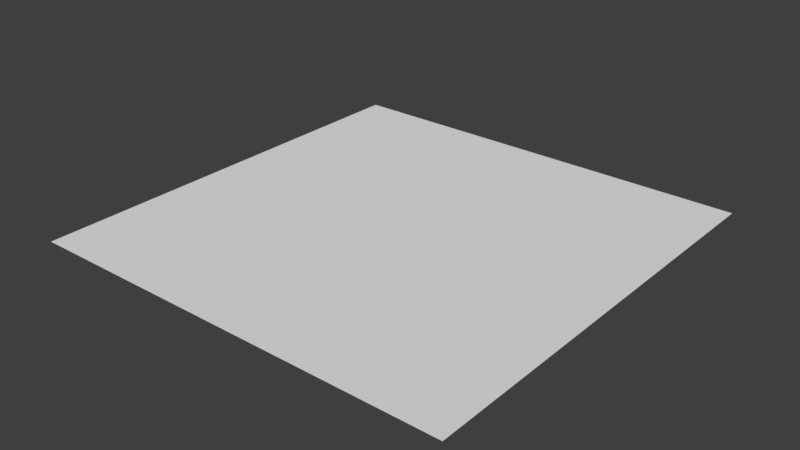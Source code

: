 # Source: hull_lower_n20.png.blend  (saved by Blender 2.79.6; exported with 4.5.12 LTS)
import bpy
from mathutils import Matrix  # noqa: F401  (used for matrix-valued properties, if any)

bpy.ops.wm.read_factory_settings(use_empty=True)
scene = bpy.context.scene
scene.name = 'Scene'

# ---- collections
col_collection_1 = bpy.data.collections.new('Collection 1'); scene.collection.children.link(col_collection_1)
col_n20 = bpy.data.collections.new('N20')  # instanced only; not linked into the scene

# ---- materials (node trees are filled in below, after node groups)
mat_3d_print = bpy.data.materials.new('3d print')
mat_3d_print__black = bpy.data.materials.new('3d print (black)')

# ---- material node trees

# ---- world
world_world = bpy.data.worlds.new('World'); scene.world = world_world

# ---- meshes
me_hub_n20 = bpy.data.meshes.new('Hub N20')
me_hub_n20.from_pydata([], [], [])
me_hub_n20.materials.append(None)
me_hub_n20.update()
me_tire_with_bead = bpy.data.meshes.new('Tire With Bead')
me_tire_with_bead.from_pydata([], [], [])
me_tire_with_bead.materials.append(None)
me_tire_with_bead.update()
me_hull_lower_n20 = bpy.data.meshes.new('Hull Lower N20')
me_hull_lower_n20.from_pydata([], [], [])
me_hull_lower_n20.materials.append(None)
me_hull_lower_n20.update()
me_plane = bpy.data.meshes.new('Plane')
me_plane.from_pydata([(-1.0, -1.0, 0.0), (1.0, -1.0, 0.0), (-1.0, 1.0, 0.0), (1.0, 1.0, 0.0)], [], [(0, 1, 3, 2)])
me_plane.use_remesh_preserve_volume = False
me_plane.use_remesh_preserve_attributes = False
me_plane.use_mirror_vertex_groups = False
me_plane.update()

# ---- objects
ob_cube_008 = bpy.data.objects.new('Cube.008', me_hub_n20)
ob_cube_007 = bpy.data.objects.new('Cube.007', me_tire_with_bead)
ob_n20_003 = bpy.data.objects.new('N20.003', None)
ob_n20_002 = bpy.data.objects.new('N20.002', None)
ob_cube_006 = bpy.data.objects.new('Cube.006', me_tire_with_bead)
ob_cube_005 = bpy.data.objects.new('Cube.005', me_hub_n20)
ob_cube_004 = bpy.data.objects.new('Cube.004', me_hub_n20)
ob_cube_003 = bpy.data.objects.new('Cube.003', me_tire_with_bead)
ob_n20_001 = bpy.data.objects.new('N20.001', None)
ob_n20 = bpy.data.objects.new('N20', None)
ob_cube_002 = bpy.data.objects.new('Cube.002', me_tire_with_bead)
ob_cube_001 = bpy.data.objects.new('Cube.001', me_hull_lower_n20)
ob_cube = bpy.data.objects.new('Cube', me_hub_n20)
ob_plane = bpy.data.objects.new('Plane', me_plane)

# ---- transforms, parenting, visibility, modifiers, constraints
ob_cube_008.location = (-3.3, -4.3, 2.0)
ob_cube_008.rotation_euler = (-3.142, 1.571, 0.0)
ob_cube_008.lineart.crease_threshold = 0.0
ob_cube_008.material_slots[0].link = 'OBJECT'; ob_cube_008.material_slots[0].material = mat_3d_print
ob_cube_007.location = (-3.5, 4.3, 2.0)
ob_cube_007.rotation_euler = (-6.283, 1.571, 0.0)
ob_cube_007.lineart.crease_threshold = 0.0
ob_cube_007.material_slots[0].link = 'OBJECT'; ob_cube_007.material_slots[0].material = mat_3d_print__black
ob_n20_003.location = (-3.3, -4.3, 2.0)
ob_n20_003.rotation_euler = (3.142, 1.571, 0.0)
ob_n20_003.show_instancer_for_render = False
ob_n20_003.instance_type = 'COLLECTION'
ob_n20_003.lineart.crease_threshold = 0.0
ob_n20_002.location = (-3.3, 4.3, 2.0)
ob_n20_002.rotation_euler = (3.142, 1.571, 0.0)
ob_n20_002.show_instancer_for_render = False
ob_n20_002.instance_type = 'COLLECTION'
ob_n20_002.lineart.crease_threshold = 0.0
ob_cube_006.location = (-3.5, -4.3, 2.0)
ob_cube_006.rotation_euler = (-6.283, 1.571, 0.0)
ob_cube_006.lineart.crease_threshold = 0.0
ob_cube_006.material_slots[0].link = 'OBJECT'; ob_cube_006.material_slots[0].material = mat_3d_print__black
ob_cube_005.location = (-3.3, 4.3, 2.0)
ob_cube_005.rotation_euler = (-3.142, 1.571, 0.0)
ob_cube_005.lineart.crease_threshold = 0.0
ob_cube_005.material_slots[0].link = 'OBJECT'; ob_cube_005.material_slots[0].material = mat_3d_print
ob_cube_004.location = (3.3, -4.3, 2.0)
ob_cube_004.rotation_euler = (-6.283, 1.571, 0.0)
ob_cube_004.lineart.crease_threshold = 0.0
ob_cube_004.material_slots[0].link = 'OBJECT'; ob_cube_004.material_slots[0].material = mat_3d_print
ob_cube_003.location = (3.3, -4.3, 2.0)
ob_cube_003.rotation_euler = (-6.283, 1.571, 0.0)
ob_cube_003.lineart.crease_threshold = 0.0
ob_cube_003.material_slots[0].link = 'OBJECT'; ob_cube_003.material_slots[0].material = mat_3d_print__black
ob_n20_001.location = (3.3, -4.3, 2.0)
ob_n20_001.rotation_euler = (-0.0, 1.571, 0.0)
ob_n20_001.show_instancer_for_render = False
ob_n20_001.instance_type = 'COLLECTION'
ob_n20_001.lineart.crease_threshold = 0.0
ob_n20.location = (3.3, 4.3, 2.0)
ob_n20.rotation_euler = (-0.0, 1.571, 0.0)
ob_n20.show_instancer_for_render = False
ob_n20.instance_type = 'COLLECTION'
ob_n20.lineart.crease_threshold = 0.0
ob_cube_002.location = (3.3, 4.3, 2.0)
ob_cube_002.rotation_euler = (-6.283, 1.571, 0.0)
ob_cube_002.lineart.crease_threshold = 0.0
ob_cube_002.material_slots[0].link = 'OBJECT'; ob_cube_002.material_slots[0].material = mat_3d_print__black
ob_cube_001.location = (0.0, 0.0, 0.0)
ob_cube_001.lineart.crease_threshold = 0.0
ob_cube_001.material_slots[0].link = 'OBJECT'; ob_cube_001.material_slots[0].material = mat_3d_print
ob_cube.location = (3.3, 4.3, 2.0)
ob_cube.rotation_euler = (-6.283, 1.571, 0.0)
ob_cube.lineart.crease_threshold = 0.0
ob_cube.material_slots[0].link = 'OBJECT'; ob_cube.material_slots[0].material = mat_3d_print
ob_plane.location = (0.0, 0.0, 0.0)
ob_plane.scale = (100.0, 100.0, 100.0)
ob_plane.lineart.crease_threshold = 0.0
ob_n20_003.instance_collection = col_n20
ob_n20_002.instance_collection = col_n20
ob_n20_001.instance_collection = col_n20
ob_n20.instance_collection = col_n20

# ---- collection membership
col_collection_1.objects.link(ob_cube_008)
col_collection_1.objects.link(ob_cube_007)
col_collection_1.objects.link(ob_n20_003)
col_collection_1.objects.link(ob_n20_002)
col_collection_1.objects.link(ob_cube_006)
col_collection_1.objects.link(ob_cube_005)
col_collection_1.objects.link(ob_cube_004)
col_collection_1.objects.link(ob_cube_003)
col_collection_1.objects.link(ob_n20_001)
col_collection_1.objects.link(ob_n20)
col_collection_1.objects.link(ob_cube_002)
col_collection_1.objects.link(ob_cube_001)
col_collection_1.objects.link(ob_cube)
col_collection_1.objects.link(ob_plane)

# ---- scene / render settings (as saved in the file)
scene.frame_start = 1; scene.frame_end = 250; scene.frame_set(1)
scene.render.engine = 'CYCLES'
scene.render.resolution_percentage = 50
scene.render.dither_intensity = 0.0
scene.cycles.use_denoising = False
scene.cycles.samples = 128
scene.cycles.sampling_pattern = 'TABULATED_SOBOL'
scene.cycles.use_adaptive_sampling = False
scene.cycles.use_light_tree = False
scene.view_settings.view_transform = 'Standard'
bpy.context.view_layer.update()

# ---- added for rendering (the .blend has no active camera and no usable light): camera, sun
cam_auto = bpy.data.cameras.new('AutoCamera')
cam_auto.lens = 50.0
cam_auto.sensor_width = 36.0
cam_auto.clip_end = 4592.81
ob_auto_camera = bpy.data.objects.new('AutoCamera', cam_auto)
scene.collection.objects.link(ob_auto_camera)
ob_auto_camera.location = (261.7, -314.04, 210.36)
ob_auto_camera.rotation_euler = (1.09748, -7.21219e-08, 0.694738)
scene.camera = ob_auto_camera
light_auto_sun = bpy.data.lights.new('AutoSun', 'SUN')
light_auto_sun.energy = 3.0
light_auto_sun.angle = 0.0523599
ob_auto_sun = bpy.data.objects.new('AutoSun', light_auto_sun)
scene.collection.objects.link(ob_auto_sun)
ob_auto_sun.rotation_euler = (0.872665, 0.174533, 0.523599)
bpy.context.view_layer.update()

